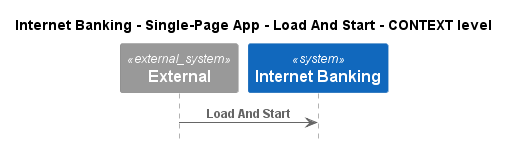

The diagram above was rendered by PlantUML. Its source (embedded in the PNG):
@startuml
!pragma layout smetana
!include ..\..\..\..\..\..\.c4s\C4_Sequence.puml

title Internet Banking - Single-Page App - Load And Start - CONTEXT level

System_Ext(C4InterFlow.SoftwareSystems.ExternalSystem, "External", "")
System(BigBankPlc.SoftwareSystems.InternetBanking, "Internet Banking", "Provided Internet Banking services")

Rel(C4InterFlow.SoftwareSystems.ExternalSystem, BigBankPlc.SoftwareSystems.InternetBanking, "Load And Start")


@enduml